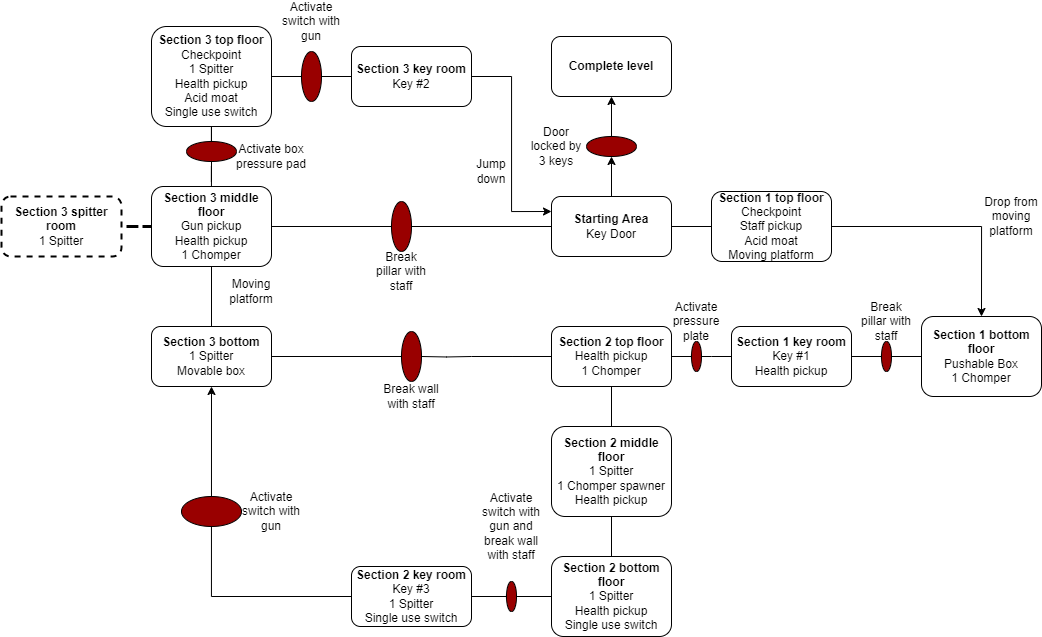

The diagram above was exported from draw.io. Its source (the exported page's mxGraphModel, read from the mxfile embedded in the PNG):
<mxGraphModel dx="1859" dy="618" grid="1" gridSize="10" guides="1" tooltips="1" connect="1" arrows="1" fold="1" page="1" pageScale="1" pageWidth="850" pageHeight="1100" math="0" shadow="0">
  <root>
    <mxCell id="0" />
    <mxCell id="1" parent="0" />
    <mxCell id="6sil2SNqT59o1NFD2b1d-3" style="edgeStyle=orthogonalEdgeStyle;rounded=0;orthogonalLoop=1;jettySize=auto;html=1;entryX=0.5;entryY=1;entryDx=0;entryDy=0;endArrow=classic;endFill=1;" parent="1" source="6sil2SNqT59o1NFD2b1d-4" target="6sil2SNqT59o1NFD2b1d-2" edge="1">
      <mxGeometry relative="1" as="geometry" />
    </mxCell>
    <mxCell id="6sil2SNqT59o1NFD2b1d-8" style="edgeStyle=orthogonalEdgeStyle;rounded=0;orthogonalLoop=1;jettySize=auto;html=1;entryX=0;entryY=0.5;entryDx=0;entryDy=0;endArrow=none;endFill=0;" parent="1" source="6sil2SNqT59o1NFD2b1d-1" target="6sil2SNqT59o1NFD2b1d-7" edge="1">
      <mxGeometry relative="1" as="geometry" />
    </mxCell>
    <mxCell id="6sil2SNqT59o1NFD2b1d-34" style="edgeStyle=orthogonalEdgeStyle;rounded=0;orthogonalLoop=1;jettySize=auto;html=1;entryX=1;entryY=0.5;entryDx=0;entryDy=0;endArrow=none;endFill=0;" parent="1" source="6sil2SNqT59o1NFD2b1d-45" target="6sil2SNqT59o1NFD2b1d-33" edge="1">
      <mxGeometry relative="1" as="geometry" />
    </mxCell>
    <mxCell id="6sil2SNqT59o1NFD2b1d-1" value="&lt;b&gt;Starting Area&lt;/b&gt;&lt;div&gt;Key Door&lt;/div&gt;" style="rounded=1;whiteSpace=wrap;html=1;" parent="1" vertex="1">
      <mxGeometry x="320" y="220" width="120" height="60" as="geometry" />
    </mxCell>
    <mxCell id="6sil2SNqT59o1NFD2b1d-2" value="&lt;b&gt;Complete level&lt;/b&gt;" style="rounded=1;whiteSpace=wrap;html=1;" parent="1" vertex="1">
      <mxGeometry x="320" y="60" width="120" height="60" as="geometry" />
    </mxCell>
    <mxCell id="6sil2SNqT59o1NFD2b1d-5" value="" style="edgeStyle=orthogonalEdgeStyle;rounded=0;orthogonalLoop=1;jettySize=auto;html=1;entryX=0.5;entryY=1;entryDx=0;entryDy=0;endArrow=classic;endFill=1;" parent="1" source="6sil2SNqT59o1NFD2b1d-1" target="6sil2SNqT59o1NFD2b1d-4" edge="1">
      <mxGeometry relative="1" as="geometry">
        <mxPoint x="380" y="220" as="sourcePoint" />
        <mxPoint x="380" y="120" as="targetPoint" />
      </mxGeometry>
    </mxCell>
    <mxCell id="6sil2SNqT59o1NFD2b1d-4" value="" style="ellipse;whiteSpace=wrap;html=1;fillColor=#990000;" parent="1" vertex="1">
      <mxGeometry x="355" y="160" width="50" height="20" as="geometry" />
    </mxCell>
    <mxCell id="6sil2SNqT59o1NFD2b1d-6" value="Door locked by 3 keys" style="text;html=1;align=center;verticalAlign=middle;whiteSpace=wrap;rounded=0;" parent="1" vertex="1">
      <mxGeometry x="295" y="155" width="60" height="30" as="geometry" />
    </mxCell>
    <mxCell id="6sil2SNqT59o1NFD2b1d-23" style="edgeStyle=orthogonalEdgeStyle;rounded=0;orthogonalLoop=1;jettySize=auto;html=1;entryX=0.5;entryY=0;entryDx=0;entryDy=0;endArrow=classic;endFill=1;" parent="1" source="6sil2SNqT59o1NFD2b1d-7" target="6sil2SNqT59o1NFD2b1d-9" edge="1">
      <mxGeometry relative="1" as="geometry">
        <mxPoint x="640.0000000000002" y="250" as="targetPoint" />
      </mxGeometry>
    </mxCell>
    <mxCell id="6sil2SNqT59o1NFD2b1d-7" value="&lt;b&gt;Section 1 top floor&lt;/b&gt;&lt;div&gt;Checkpoint&lt;/div&gt;&lt;div&gt;Staff pickup&lt;/div&gt;&lt;div&gt;Acid moat&lt;/div&gt;&lt;div&gt;Moving platform&lt;/div&gt;" style="rounded=1;whiteSpace=wrap;html=1;" parent="1" vertex="1">
      <mxGeometry x="480" y="215" width="120" height="70" as="geometry" />
    </mxCell>
    <mxCell id="6sil2SNqT59o1NFD2b1d-14" style="edgeStyle=orthogonalEdgeStyle;rounded=0;orthogonalLoop=1;jettySize=auto;html=1;entryX=1;entryY=0.5;entryDx=0;entryDy=0;endArrow=none;endFill=0;" parent="1" source="6sil2SNqT59o1NFD2b1d-16" target="6sil2SNqT59o1NFD2b1d-11" edge="1">
      <mxGeometry relative="1" as="geometry" />
    </mxCell>
    <mxCell id="6sil2SNqT59o1NFD2b1d-9" value="&lt;b&gt;Section 1 bottom floor&lt;/b&gt;&lt;div&gt;Pushable Box&lt;/div&gt;&lt;div&gt;1 Chomper&lt;/div&gt;" style="rounded=1;whiteSpace=wrap;html=1;" parent="1" vertex="1">
      <mxGeometry x="690" y="340" width="120" height="80" as="geometry" />
    </mxCell>
    <mxCell id="6sil2SNqT59o1NFD2b1d-13" style="edgeStyle=orthogonalEdgeStyle;rounded=0;orthogonalLoop=1;jettySize=auto;html=1;entryX=1;entryY=0.5;entryDx=0;entryDy=0;endArrow=none;endFill=0;" parent="1" source="6sil2SNqT59o1NFD2b1d-18" target="6sil2SNqT59o1NFD2b1d-12" edge="1">
      <mxGeometry relative="1" as="geometry" />
    </mxCell>
    <mxCell id="6sil2SNqT59o1NFD2b1d-11" value="&lt;b&gt;Section 1 key room&lt;/b&gt;&lt;div&gt;Key #1&lt;/div&gt;&lt;div&gt;Health pickup&lt;/div&gt;" style="rounded=1;whiteSpace=wrap;html=1;" parent="1" vertex="1">
      <mxGeometry x="500" y="350" width="120" height="60" as="geometry" />
    </mxCell>
    <mxCell id="6sil2SNqT59o1NFD2b1d-31" style="edgeStyle=orthogonalEdgeStyle;rounded=0;orthogonalLoop=1;jettySize=auto;html=1;entryX=1;entryY=0.5;entryDx=0;entryDy=0;endArrow=none;endFill=0;" parent="1" source="6sil2SNqT59o1NFD2b1d-12" edge="1">
      <mxGeometry relative="1" as="geometry">
        <mxPoint x="240" y="380" as="targetPoint" />
      </mxGeometry>
    </mxCell>
    <mxCell id="6sil2SNqT59o1NFD2b1d-12" value="&lt;b&gt;Section 2 top floor&lt;/b&gt;&lt;div&gt;Health pickup&lt;/div&gt;&lt;div&gt;1 Chomper&lt;/div&gt;" style="rounded=1;whiteSpace=wrap;html=1;" parent="1" vertex="1">
      <mxGeometry x="320" y="350" width="120" height="60" as="geometry" />
    </mxCell>
    <mxCell id="6sil2SNqT59o1NFD2b1d-17" value="" style="edgeStyle=orthogonalEdgeStyle;rounded=0;orthogonalLoop=1;jettySize=auto;html=1;entryX=0.5;entryY=0;entryDx=0;entryDy=0;endArrow=none;endFill=0;" parent="1" source="6sil2SNqT59o1NFD2b1d-9" target="6sil2SNqT59o1NFD2b1d-16" edge="1">
      <mxGeometry relative="1" as="geometry">
        <mxPoint x="690" y="380" as="sourcePoint" />
        <mxPoint x="620" y="380" as="targetPoint" />
      </mxGeometry>
    </mxCell>
    <mxCell id="6sil2SNqT59o1NFD2b1d-16" value="" style="ellipse;whiteSpace=wrap;html=1;rotation=90;strokeColor=#000000;fillColor=#990000;" parent="1" vertex="1">
      <mxGeometry x="640" y="375" width="30" height="10" as="geometry" />
    </mxCell>
    <mxCell id="6sil2SNqT59o1NFD2b1d-19" value="" style="edgeStyle=orthogonalEdgeStyle;rounded=0;orthogonalLoop=1;jettySize=auto;html=1;endArrow=none;endFill=0;" parent="1" source="6sil2SNqT59o1NFD2b1d-11" edge="1">
      <mxGeometry relative="1" as="geometry">
        <mxPoint x="500" y="380" as="sourcePoint" />
        <mxPoint x="470" y="380" as="targetPoint" />
      </mxGeometry>
    </mxCell>
    <mxCell id="6sil2SNqT59o1NFD2b1d-18" value="" style="ellipse;whiteSpace=wrap;html=1;rotation=90;fillColor=#990000;" parent="1" vertex="1">
      <mxGeometry x="450" y="375" width="30" height="10" as="geometry" />
    </mxCell>
    <mxCell id="6sil2SNqT59o1NFD2b1d-20" value="Drop from moving platform" style="text;html=1;align=center;verticalAlign=middle;whiteSpace=wrap;rounded=0;" parent="1" vertex="1">
      <mxGeometry x="750" y="225" width="60" height="30" as="geometry" />
    </mxCell>
    <mxCell id="6sil2SNqT59o1NFD2b1d-24" value="Break pillar with staff" style="text;html=1;align=center;verticalAlign=middle;whiteSpace=wrap;rounded=0;" parent="1" vertex="1">
      <mxGeometry x="625" y="330" width="60" height="30" as="geometry" />
    </mxCell>
    <mxCell id="6sil2SNqT59o1NFD2b1d-25" value="Activate pressure plate" style="text;html=1;align=center;verticalAlign=middle;whiteSpace=wrap;rounded=0;" parent="1" vertex="1">
      <mxGeometry x="435" y="330" width="60" height="30" as="geometry" />
    </mxCell>
    <mxCell id="6sil2SNqT59o1NFD2b1d-36" style="edgeStyle=orthogonalEdgeStyle;rounded=0;orthogonalLoop=1;jettySize=auto;html=1;entryX=1;entryY=0.5;entryDx=0;entryDy=0;endArrow=none;endFill=0;" parent="1" source="6sil2SNqT59o1NFD2b1d-64" target="6sil2SNqT59o1NFD2b1d-32" edge="1">
      <mxGeometry relative="1" as="geometry" />
    </mxCell>
    <mxCell id="6sil2SNqT59o1NFD2b1d-29" style="edgeStyle=orthogonalEdgeStyle;rounded=0;orthogonalLoop=1;jettySize=auto;html=1;entryX=0.5;entryY=1;entryDx=0;entryDy=0;endArrow=none;endFill=0;strokeWidth=1;" parent="1" source="6sil2SNqT59o1NFD2b1d-27" target="6sil2SNqT59o1NFD2b1d-12" edge="1">
      <mxGeometry relative="1" as="geometry" />
    </mxCell>
    <mxCell id="6sil2SNqT59o1NFD2b1d-27" value="&lt;b&gt;Section 2 middle floor&lt;/b&gt;&lt;div&gt;1 Spitter&lt;/div&gt;&lt;div&gt;1 Chomper spawner&lt;/div&gt;&lt;div&gt;Health pickup&lt;/div&gt;" style="rounded=1;whiteSpace=wrap;html=1;" parent="1" vertex="1">
      <mxGeometry x="320" y="450" width="120" height="90" as="geometry" />
    </mxCell>
    <mxCell id="6sil2SNqT59o1NFD2b1d-30" style="edgeStyle=orthogonalEdgeStyle;rounded=0;orthogonalLoop=1;jettySize=auto;html=1;strokeWidth=1;endArrow=none;endFill=0;" parent="1" source="6sil2SNqT59o1NFD2b1d-28" target="6sil2SNqT59o1NFD2b1d-27" edge="1">
      <mxGeometry relative="1" as="geometry" />
    </mxCell>
    <mxCell id="6sil2SNqT59o1NFD2b1d-53" style="edgeStyle=orthogonalEdgeStyle;rounded=0;orthogonalLoop=1;jettySize=auto;html=1;entryX=1;entryY=0.5;entryDx=0;entryDy=0;endArrow=none;endFill=0;" parent="1" source="6sil2SNqT59o1NFD2b1d-54" target="6sil2SNqT59o1NFD2b1d-52" edge="1">
      <mxGeometry relative="1" as="geometry" />
    </mxCell>
    <mxCell id="6sil2SNqT59o1NFD2b1d-28" value="&lt;b&gt;Section 2 bottom floor&lt;/b&gt;&lt;div&gt;1 Spitter&lt;/div&gt;&lt;div&gt;Health pickup&lt;/div&gt;&lt;div&gt;Single use switch&lt;/div&gt;" style="rounded=1;whiteSpace=wrap;html=1;" parent="1" vertex="1">
      <mxGeometry x="320" y="580" width="120" height="80" as="geometry" />
    </mxCell>
    <mxCell id="6sil2SNqT59o1NFD2b1d-32" value="&lt;b&gt;Section 3 bottom&lt;/b&gt;&lt;div&gt;1 Spitter&lt;/div&gt;&lt;div&gt;Movable box&lt;/div&gt;" style="rounded=1;whiteSpace=wrap;html=1;" parent="1" vertex="1">
      <mxGeometry x="-80" y="350" width="120" height="60" as="geometry" />
    </mxCell>
    <mxCell id="6sil2SNqT59o1NFD2b1d-35" style="edgeStyle=orthogonalEdgeStyle;rounded=0;orthogonalLoop=1;jettySize=auto;html=1;entryX=0.5;entryY=0;entryDx=0;entryDy=0;endArrow=none;endFill=0;" parent="1" source="6sil2SNqT59o1NFD2b1d-33" target="6sil2SNqT59o1NFD2b1d-32" edge="1">
      <mxGeometry relative="1" as="geometry">
        <mxPoint x="-20" y="320" as="targetPoint" />
      </mxGeometry>
    </mxCell>
    <mxCell id="6sil2SNqT59o1NFD2b1d-41" style="edgeStyle=orthogonalEdgeStyle;rounded=0;orthogonalLoop=1;jettySize=auto;html=1;entryX=0.5;entryY=1;entryDx=0;entryDy=0;endArrow=none;endFill=0;" parent="1" source="6sil2SNqT59o1NFD2b1d-50" target="6sil2SNqT59o1NFD2b1d-37" edge="1">
      <mxGeometry relative="1" as="geometry" />
    </mxCell>
    <mxCell id="6sil2SNqT59o1NFD2b1d-58" style="edgeStyle=orthogonalEdgeStyle;rounded=0;orthogonalLoop=1;jettySize=auto;html=1;entryX=1;entryY=0.5;entryDx=0;entryDy=0;endArrow=none;endFill=0;dashed=1;strokeWidth=3;" parent="1" source="6sil2SNqT59o1NFD2b1d-33" target="6sil2SNqT59o1NFD2b1d-57" edge="1">
      <mxGeometry relative="1" as="geometry" />
    </mxCell>
    <mxCell id="6sil2SNqT59o1NFD2b1d-33" value="&lt;b&gt;Section 3 middle floor&lt;/b&gt;&lt;div&gt;Gun pickup&lt;/div&gt;&lt;div&gt;Health pickup&lt;/div&gt;&lt;div&gt;1 Chomper&lt;/div&gt;" style="rounded=1;whiteSpace=wrap;html=1;" parent="1" vertex="1">
      <mxGeometry x="-80" y="210" width="120" height="80" as="geometry" />
    </mxCell>
    <mxCell id="6sil2SNqT59o1NFD2b1d-40" style="edgeStyle=orthogonalEdgeStyle;rounded=0;orthogonalLoop=1;jettySize=auto;html=1;endArrow=none;endFill=0;" parent="1" source="6sil2SNqT59o1NFD2b1d-48" target="6sil2SNqT59o1NFD2b1d-38" edge="1">
      <mxGeometry relative="1" as="geometry" />
    </mxCell>
    <mxCell id="6sil2SNqT59o1NFD2b1d-37" value="&lt;b&gt;Section 3 top floor&lt;/b&gt;&lt;div&gt;Checkpoint&lt;/div&gt;&lt;div&gt;1 Spitter&lt;/div&gt;&lt;div&gt;Health pickup&lt;/div&gt;&lt;div&gt;Acid moat&lt;/div&gt;&lt;div&gt;Single use switch&lt;/div&gt;" style="rounded=1;whiteSpace=wrap;html=1;" parent="1" vertex="1">
      <mxGeometry x="-80" y="50" width="120" height="100" as="geometry" />
    </mxCell>
    <mxCell id="6sil2SNqT59o1NFD2b1d-39" style="edgeStyle=orthogonalEdgeStyle;rounded=0;orthogonalLoop=1;jettySize=auto;html=1;entryX=0;entryY=0.25;entryDx=0;entryDy=0;" parent="1" source="6sil2SNqT59o1NFD2b1d-38" target="6sil2SNqT59o1NFD2b1d-1" edge="1">
      <mxGeometry relative="1" as="geometry" />
    </mxCell>
    <mxCell id="6sil2SNqT59o1NFD2b1d-38" value="&lt;b&gt;Section 3 key room&lt;/b&gt;&lt;div&gt;Key #2&lt;/div&gt;" style="rounded=1;whiteSpace=wrap;html=1;" parent="1" vertex="1">
      <mxGeometry x="120" y="70" width="120" height="60" as="geometry" />
    </mxCell>
    <mxCell id="6sil2SNqT59o1NFD2b1d-43" value="Moving platform" style="text;html=1;align=center;verticalAlign=middle;whiteSpace=wrap;rounded=0;" parent="1" vertex="1">
      <mxGeometry x="-10" y="300" width="60" height="30" as="geometry" />
    </mxCell>
    <mxCell id="6sil2SNqT59o1NFD2b1d-46" value="" style="edgeStyle=orthogonalEdgeStyle;rounded=0;orthogonalLoop=1;jettySize=auto;html=1;entryX=0.5;entryY=0;entryDx=0;entryDy=0;endArrow=none;endFill=0;" parent="1" source="6sil2SNqT59o1NFD2b1d-1" target="6sil2SNqT59o1NFD2b1d-45" edge="1">
      <mxGeometry relative="1" as="geometry">
        <mxPoint x="320" y="250" as="sourcePoint" />
        <mxPoint x="40" y="250" as="targetPoint" />
      </mxGeometry>
    </mxCell>
    <mxCell id="6sil2SNqT59o1NFD2b1d-45" value="" style="ellipse;whiteSpace=wrap;html=1;fillColor=#990000;direction=south;" parent="1" vertex="1">
      <mxGeometry x="160" y="225" width="20" height="50" as="geometry" />
    </mxCell>
    <mxCell id="6sil2SNqT59o1NFD2b1d-47" value="Break pillar with staff" style="text;html=1;align=center;verticalAlign=middle;whiteSpace=wrap;rounded=0;" parent="1" vertex="1">
      <mxGeometry x="140" y="280" width="60" height="30" as="geometry" />
    </mxCell>
    <mxCell id="6sil2SNqT59o1NFD2b1d-49" value="" style="edgeStyle=orthogonalEdgeStyle;rounded=0;orthogonalLoop=1;jettySize=auto;html=1;endArrow=none;endFill=0;" parent="1" source="6sil2SNqT59o1NFD2b1d-37" target="6sil2SNqT59o1NFD2b1d-48" edge="1">
      <mxGeometry relative="1" as="geometry">
        <mxPoint x="40" y="140" as="sourcePoint" />
        <mxPoint x="120" y="140" as="targetPoint" />
      </mxGeometry>
    </mxCell>
    <mxCell id="6sil2SNqT59o1NFD2b1d-48" value="" style="ellipse;whiteSpace=wrap;html=1;fillColor=#990000;direction=south;" parent="1" vertex="1">
      <mxGeometry x="70" y="75" width="20" height="50" as="geometry" />
    </mxCell>
    <mxCell id="6sil2SNqT59o1NFD2b1d-51" value="Activate box pressure pad" style="text;html=1;align=center;verticalAlign=middle;whiteSpace=wrap;rounded=0;" parent="1" vertex="1">
      <mxGeometry x="-10" y="165" width="100" height="30" as="geometry" />
    </mxCell>
    <mxCell id="wdpuSb2NaDljEoRZKL_--3" style="edgeStyle=orthogonalEdgeStyle;rounded=0;orthogonalLoop=1;jettySize=auto;html=1;entryX=0.5;entryY=1;entryDx=0;entryDy=0;" edge="1" parent="1" source="6sil2SNqT59o1NFD2b1d-52" target="6sil2SNqT59o1NFD2b1d-32">
      <mxGeometry relative="1" as="geometry" />
    </mxCell>
    <mxCell id="6sil2SNqT59o1NFD2b1d-52" value="&lt;b&gt;Section 2 key room&lt;/b&gt;&lt;div&gt;Key #3&lt;/div&gt;&lt;div&gt;1 Spitter&lt;/div&gt;&lt;div&gt;Single use switch&lt;/div&gt;" style="rounded=1;whiteSpace=wrap;html=1;" parent="1" vertex="1">
      <mxGeometry x="120" y="590" width="120" height="60" as="geometry" />
    </mxCell>
    <mxCell id="6sil2SNqT59o1NFD2b1d-56" value="" style="edgeStyle=orthogonalEdgeStyle;rounded=0;orthogonalLoop=1;jettySize=auto;html=1;endArrow=none;endFill=0;entryX=0.5;entryY=0;entryDx=0;entryDy=0;" parent="1" source="6sil2SNqT59o1NFD2b1d-28" target="6sil2SNqT59o1NFD2b1d-54" edge="1">
      <mxGeometry relative="1" as="geometry">
        <mxPoint x="320" y="610" as="sourcePoint" />
        <mxPoint x="290" y="610" as="targetPoint" />
      </mxGeometry>
    </mxCell>
    <mxCell id="6sil2SNqT59o1NFD2b1d-54" value="" style="ellipse;whiteSpace=wrap;html=1;rotation=90;fillColor=#990000;" parent="1" vertex="1">
      <mxGeometry x="265" y="615" width="30" height="10" as="geometry" />
    </mxCell>
    <mxCell id="6sil2SNqT59o1NFD2b1d-57" value="&lt;b&gt;Section 3 spitter room&lt;/b&gt;&lt;div&gt;1 Spitter&lt;/div&gt;" style="rounded=1;whiteSpace=wrap;html=1;dashed=1;strokeWidth=2;" parent="1" vertex="1">
      <mxGeometry x="-230" y="220" width="120" height="60" as="geometry" />
    </mxCell>
    <mxCell id="6sil2SNqT59o1NFD2b1d-60" value="Jump down" style="text;html=1;align=center;verticalAlign=middle;whiteSpace=wrap;rounded=0;" parent="1" vertex="1">
      <mxGeometry x="230" y="180" width="60" height="30" as="geometry" />
    </mxCell>
    <mxCell id="6sil2SNqT59o1NFD2b1d-61" value="Activate switch with gun and break wall with staff" style="text;html=1;align=center;verticalAlign=middle;whiteSpace=wrap;rounded=0;" parent="1" vertex="1">
      <mxGeometry x="250" y="535" width="60" height="30" as="geometry" />
    </mxCell>
    <mxCell id="6sil2SNqT59o1NFD2b1d-63" value="Activate switch with gun" style="text;html=1;align=center;verticalAlign=middle;whiteSpace=wrap;rounded=0;" parent="1" vertex="1">
      <mxGeometry x="50" y="30" width="60" height="30" as="geometry" />
    </mxCell>
    <mxCell id="6sil2SNqT59o1NFD2b1d-65" value="" style="edgeStyle=orthogonalEdgeStyle;rounded=0;orthogonalLoop=1;jettySize=auto;html=1;endArrow=none;endFill=0;entryX=0.5;entryY=0;entryDx=0;entryDy=0;" parent="1" target="6sil2SNqT59o1NFD2b1d-64" edge="1">
      <mxGeometry relative="1" as="geometry">
        <mxPoint x="240" y="380" as="sourcePoint" />
        <mxPoint x="100" y="380" as="targetPoint" />
      </mxGeometry>
    </mxCell>
    <mxCell id="6sil2SNqT59o1NFD2b1d-64" value="" style="ellipse;whiteSpace=wrap;html=1;fillColor=#990000;direction=south;" parent="1" vertex="1">
      <mxGeometry x="170" y="355" width="20" height="50" as="geometry" />
    </mxCell>
    <mxCell id="6sil2SNqT59o1NFD2b1d-66" value="Break wall with staff" style="text;html=1;align=center;verticalAlign=middle;whiteSpace=wrap;rounded=0;" parent="1" vertex="1">
      <mxGeometry x="150" y="405" width="60" height="30" as="geometry" />
    </mxCell>
    <mxCell id="6sil2SNqT59o1NFD2b1d-68" value="" style="edgeStyle=orthogonalEdgeStyle;rounded=0;orthogonalLoop=1;jettySize=auto;html=1;entryX=0.5;entryY=1;entryDx=0;entryDy=0;endArrow=none;endFill=0;" parent="1" source="6sil2SNqT59o1NFD2b1d-33" target="6sil2SNqT59o1NFD2b1d-50" edge="1">
      <mxGeometry relative="1" as="geometry">
        <mxPoint x="-20" y="210" as="sourcePoint" />
        <mxPoint x="-20" y="150" as="targetPoint" />
      </mxGeometry>
    </mxCell>
    <mxCell id="6sil2SNqT59o1NFD2b1d-50" value="" style="ellipse;whiteSpace=wrap;html=1;fillColor=#990000;" parent="1" vertex="1">
      <mxGeometry x="-45" y="165" width="50" height="20" as="geometry" />
    </mxCell>
    <mxCell id="wdpuSb2NaDljEoRZKL_--4" value="" style="ellipse;whiteSpace=wrap;html=1;fillColor=#990000;" vertex="1" parent="1">
      <mxGeometry x="-50" y="520" width="60" height="30" as="geometry" />
    </mxCell>
    <mxCell id="wdpuSb2NaDljEoRZKL_--5" value="Activate switch with gun" style="text;html=1;align=center;verticalAlign=middle;whiteSpace=wrap;rounded=0;" vertex="1" parent="1">
      <mxGeometry x="10" y="520" width="60" height="30" as="geometry" />
    </mxCell>
  </root>
</mxGraphModel>